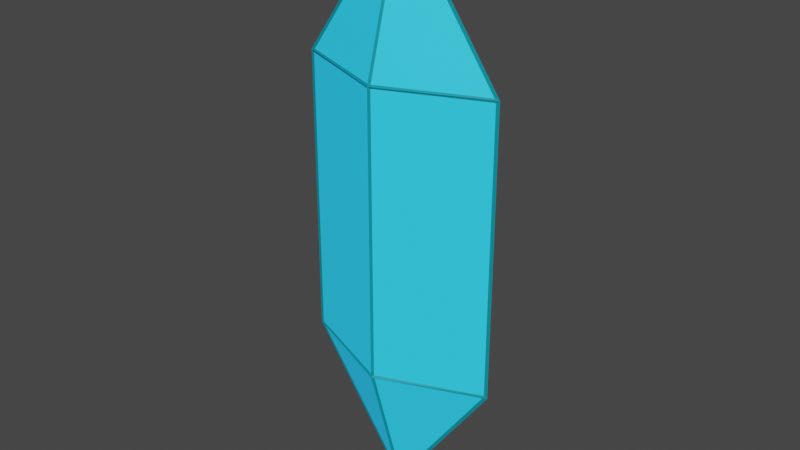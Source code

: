 # Source: crystal.blend  (saved by Blender 2.90.8; exported with 4.5.12 LTS)
import bpy
from mathutils import Matrix  # noqa: F401  (used for matrix-valued properties, if any)

bpy.ops.wm.read_factory_settings(use_empty=True)
scene = bpy.context.scene
scene.name = 'Scene'

# ---- collections
col_collection = bpy.data.collections.new('Collection'); scene.collection.children.link(col_collection)

# ---- materials (node trees are filled in below, after node groups)
mat_crystal_base = bpy.data.materials.new('crystal_base')
mat_crystal_base.alpha_threshold = 0.0
mat_crystal_base.use_transparent_shadow = False
mat_crystal_base.line_color = (0.0, 0.0, 0.0, 1.0)
mat_crysal_frame = bpy.data.materials.new('crysal_frame')
mat_crysal_frame.use_transparent_shadow = False

# ---- material node trees
mat_crystal_base.use_nodes = True; mat_crystal_base.node_tree.nodes.clear()
_N = mat_crystal_base.node_tree.nodes; _L = mat_crystal_base.node_tree.links
n0 = _N.new('ShaderNodeOutputMaterial'); n0.name = 'Material Output'; n0.location = (300, 300)
n1 = _N.new('ShaderNodeBsdfPrincipled'); n1.name = 'Principled BSDF'; n1.location = (10, 300)
n1.distribution = 'GGX'
n1.subsurface_method = 'BURLEY'
n1.inputs[0].default_value = (0.03706, 0.5871, 0.8, 1.0)
n1.inputs[2].default_value = 0.4
n1.inputs[3].default_value = 1.45
n1.inputs[27].default_value = (0.0, 0.1866, 0.4336, 1.0)
n1.inputs[28].default_value = 1.0
_L.new(n1.outputs[0], n0.inputs[0])
n0.is_active_output = True
mat_crysal_frame.use_nodes = True; mat_crysal_frame.node_tree.nodes.clear()
_N = mat_crysal_frame.node_tree.nodes; _L = mat_crysal_frame.node_tree.links
n0 = _N.new('ShaderNodeBsdfPrincipled'); n0.name = 'Principled BSDF'; n0.location = (10, 300)
n0.distribution = 'GGX'
n0.subsurface_method = 'BURLEY'
n0.inputs[0].default_value = (0.0, 0.293, 0.3694, 1.0)
n0.inputs[3].default_value = 1.45
n0.inputs[27].default_value = (0.0, 0.0, 0.0, 1.0)
n0.inputs[28].default_value = 1.0
n1 = _N.new('ShaderNodeOutputMaterial'); n1.name = 'Material Output'; n1.location = (300, 300)
_L.new(n0.outputs[0], n1.inputs[0])
n1.is_active_output = True

# ---- world
world_world = bpy.data.worlds.new('World'); scene.world = world_world
world_world.use_nodes = True; world_world.node_tree.nodes.clear()
_N = world_world.node_tree.nodes; _L = world_world.node_tree.links
n0 = _N.new('ShaderNodeOutputWorld'); n0.name = 'World Output'; n0.location = (300, 300)
n1 = _N.new('ShaderNodeBackground'); n1.name = 'Background'; n1.location = (10, 300)
n1.inputs[0].default_value = (0.05088, 0.05088, 0.05088, 1.0)
_L.new(n1.outputs[0], n0.inputs[0])
n0.is_active_output = True
world_world.color = (0.05088, 0.05088, 0.05088)
world_world.use_sun_shadow = False
world_world.sun_shadow_jitter_overblur = 0.0

# ---- meshes
me_cube = bpy.data.meshes.new('Cube')
me_cube.from_pydata([(0.0, 0.5657, 2.0), (0.0, 0.5657, -2.0), (1.414, 0.0, 2.0), (1.414, 0.0, -2.0), (-1.414, 0.0, 2.0), (-1.414, 0.0, -2.0), (0.0, -0.5657, 2.0), (0.0, -0.5657, -2.0), (0.01414, 0.0, 4.0), (0.0, -0.005657, 4.0), (0.0, 0.005657, 4.0), (-0.01414, 0.0, 4.0), (-0.01414, 0.0, -4.0), (0.0, -0.005657, -4.0), (0.0, 0.005657, -4.0), (0.01414, 0.0, -4.0)], [], [(4, 6, 9, 11), (3, 2, 6, 7), (7, 6, 4, 5), (7, 5, 12, 13), (1, 0, 2, 3), (5, 4, 0, 1), (10, 11, 9, 8), (2, 0, 10, 8), (0, 4, 11, 10), (6, 2, 8, 9), (12, 14, 15, 13), (1, 3, 15, 14), (5, 1, 14, 12), (3, 7, 13, 15)])
_uv = me_cube.uv_layers.new(name='UVMap')
_uv.uv.foreach_set('vector', [0.625, 0.25, 0.625, 0.0, 0.625, 0.0, 0.625, 0.25, 0.375, 0.75, 0.625, 0.75, 0.625, 1.0, 0.375, 1.0, 0.375, 0.0, 0.625, 0.0, 0.625, 0.25, 0.375, 0.25, 0.375, 0.0, 0.375, 0.25, 0.375, 0.25, 0.375, 0.0, 0.375, 0.5, 0.625, 0.5, 0.625, 0.75, 0.375, 0.75, 0.375, 0.25, 0.625, 0.25, 0.625, 0.5, 0.375, 0.5, 0.625, 0.5, 0.875, 0.5, 0.875, 0.75, 0.625, 0.75, 0.625, 0.75, 0.625, 0.5, 0.625, 0.5, 0.625, 0.75, 0.625, 0.5, 0.625, 0.25, 0.625, 0.25, 0.625, 0.5, 0.625, 1.0, 0.625, 0.75, 0.625, 0.75, 0.625, 1.0, 0.125, 0.5, 0.375, 0.5, 0.375, 0.75, 0.125, 0.75, 0.375, 0.5, 0.375, 0.75, 0.375, 0.75, 0.375, 0.5, 0.375, 0.25, 0.375, 0.5, 0.375, 0.5, 0.375, 0.25, 0.375, 0.75, 0.375, 1.0, 0.375, 1.0, 0.375, 0.75])
me_cube.materials.append(mat_crystal_base)
me_cube.use_remesh_preserve_volume = False
me_cube.use_remesh_preserve_attributes = False
me_cube.use_mirror_vertex_groups = False
me_cube.update()
me_cube_001 = bpy.data.meshes.new('Cube.001')
me_cube_001.from_pydata([(0.0, 0.5657, 2.0), (0.0, 0.5657, -2.0), (1.414, 0.0, 2.0), (1.414, 0.0, -2.0), (-1.414, 0.0, 2.0), (-1.414, 0.0, -2.0), (0.0, -0.5657, 2.0), (0.0, -0.5657, -2.0), (0.01414, 0.0, 4.0), (0.0, -0.005657, 4.0), (0.0, 0.005657, 4.0), (-0.01414, 0.0, 4.0), (-0.01414, 0.0, -4.0), (0.0, -0.005657, -4.0), (0.0, 0.005657, -4.0), (0.01414, 0.0, -4.0)], [], [(4, 6, 9, 11), (3, 2, 6, 7), (7, 6, 4, 5), (7, 5, 12, 13), (1, 0, 2, 3), (5, 4, 0, 1), (10, 11, 9, 8), (2, 0, 10, 8), (0, 4, 11, 10), (6, 2, 8, 9), (12, 14, 15, 13), (1, 3, 15, 14), (5, 1, 14, 12), (3, 7, 13, 15)])
_uv = me_cube_001.uv_layers.new(name='UVMap')
_uv.uv.foreach_set('vector', [0.625, 0.25, 0.625, 0.0, 0.625, 0.0, 0.625, 0.25, 0.375, 0.75, 0.625, 0.75, 0.625, 1.0, 0.375, 1.0, 0.375, 0.0, 0.625, 0.0, 0.625, 0.25, 0.375, 0.25, 0.375, 0.0, 0.375, 0.25, 0.375, 0.25, 0.375, 0.0, 0.375, 0.5, 0.625, 0.5, 0.625, 0.75, 0.375, 0.75, 0.375, 0.25, 0.625, 0.25, 0.625, 0.5, 0.375, 0.5, 0.625, 0.5, 0.875, 0.5, 0.875, 0.75, 0.625, 0.75, 0.625, 0.75, 0.625, 0.5, 0.625, 0.5, 0.625, 0.75, 0.625, 0.5, 0.625, 0.25, 0.625, 0.25, 0.625, 0.5, 0.625, 1.0, 0.625, 0.75, 0.625, 0.75, 0.625, 1.0, 0.125, 0.5, 0.375, 0.5, 0.375, 0.75, 0.125, 0.75, 0.375, 0.5, 0.375, 0.75, 0.375, 0.75, 0.375, 0.5, 0.375, 0.25, 0.375, 0.5, 0.375, 0.5, 0.375, 0.25, 0.375, 0.75, 0.375, 1.0, 0.375, 1.0, 0.375, 0.75])
me_cube_001.materials.append(mat_crysal_frame)
me_cube_001.use_remesh_preserve_volume = False
me_cube_001.use_remesh_preserve_attributes = False
me_cube_001.use_mirror_vertex_groups = False
me_cube_001.update()

# ---- objects
ob_crystal = bpy.data.objects.new('crystal', me_cube)
ob_crystal_frame = bpy.data.objects.new('crystal_frame', me_cube_001)

# ---- transforms, parenting, visibility, modifiers, constraints
ob_crystal.location = (0.0, 0.0, 1.5)
ob_crystal.scale = (0.3, 0.3, 0.3)
ob_crystal.lock_rotations_4d = False
ob_crystal.empty_display_type = 'ARROWS'
ob_crystal.lineart.crease_threshold = 0.0
ob_crystal_frame.location = (0.0, 0.0, 1.5)
ob_crystal_frame.scale = (0.3, 0.3, 0.3)
ob_crystal_frame.lock_rotations_4d = False
ob_crystal_frame.empty_display_type = 'ARROWS'
ob_crystal_frame.lineart.crease_threshold = 0.0
_m = ob_crystal_frame.modifiers.new('Wireframe', 'WIREFRAME')
_m.thickness = 0.05

# ---- collection membership
col_collection.objects.link(ob_crystal)
col_collection.objects.link(ob_crystal_frame)

# ---- scene / render settings (as saved in the file)
scene.frame_start = 1; scene.frame_end = 250; scene.frame_set(1)
scene.render.engine = 'BLENDER_EEVEE_NEXT'
scene.cycles.use_denoising = False
scene.cycles.samples = 128
scene.cycles.sampling_pattern = 'TABULATED_SOBOL'
scene.cycles.use_adaptive_sampling = False
scene.cycles.use_light_tree = False
scene.view_settings.view_transform = 'Filmic'
bpy.context.view_layer.update()

# ---- added for rendering (the .blend has no active camera and no usable light): camera, sun
cam_auto = bpy.data.cameras.new('AutoCamera')
cam_auto.lens = 50.0
cam_auto.sensor_width = 36.0
cam_auto.clip_end = 1000.0
ob_auto_camera = bpy.data.objects.new('AutoCamera', cam_auto)
scene.collection.objects.link(ob_auto_camera)
ob_auto_camera.location = (2.39233, -2.87079, 3.41386)
ob_auto_camera.rotation_euler = (1.09748, -7.21219e-08, 0.694738)
scene.camera = ob_auto_camera
light_auto_sun = bpy.data.lights.new('AutoSun', 'SUN')
light_auto_sun.energy = 3.0
light_auto_sun.angle = 0.0523599
ob_auto_sun = bpy.data.objects.new('AutoSun', light_auto_sun)
scene.collection.objects.link(ob_auto_sun)
ob_auto_sun.rotation_euler = (0.872665, 0.174533, 0.523599)
bpy.context.view_layer.update()
